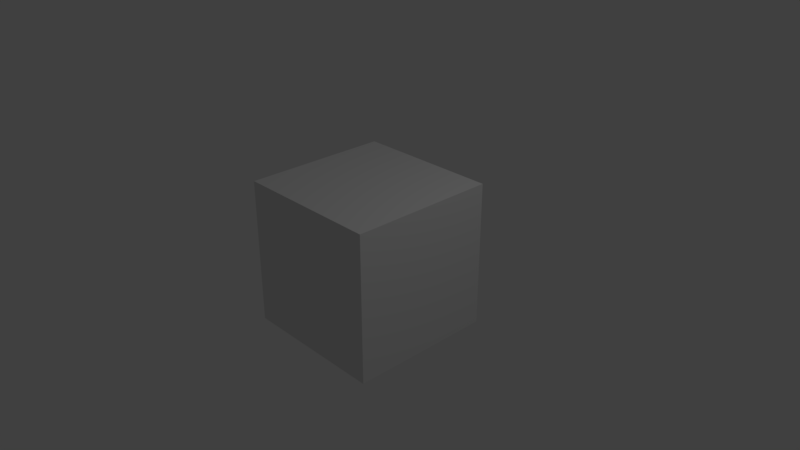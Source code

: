 # Source: mini.blend  (saved by Blender 2.79.0; exported with 4.5.12 LTS)
import bpy
from mathutils import Matrix  # noqa: F401  (used for matrix-valued properties, if any)

bpy.ops.wm.read_factory_settings(use_empty=True)
scene = bpy.context.scene
scene.name = 'Scene'

# ---- collections
col_collection_1 = bpy.data.collections.new('Collection 1'); scene.collection.children.link(col_collection_1)

# ---- materials (node trees are filled in below, after node groups)
mat_material = bpy.data.materials.new('Material')
mat_material.alpha_threshold = 0.0
mat_material.use_transparent_shadow = False
mat_material.roughness = 0.5
mat_material.line_color = (0.0, 0.0, 0.0, 1.0)

# ---- material node trees

# ---- world
world_world = bpy.data.worlds.new('World'); scene.world = world_world
world_world.color = (0.05088, 0.05088, 0.05088)
world_world.use_sun_shadow = False
world_world.sun_shadow_jitter_overblur = 0.0
world_world.cycles.sampling_method = 'MANUAL'

# ---- cameras
cam_camera = bpy.data.cameras.new('Camera')
cam_camera.clip_end = 100.0
cam_camera.lens = 35.0
cam_camera.sensor_width = 32.0
cam_camera.sensor_height = 18.0
cam_camera.ortho_scale = 7.314
cam_camera.dof.focus_distance = 0.0
cam_camera.dof.aperture_fstop = 128.0

# ---- lights
light_lamp = bpy.data.lights.new('Lamp', 'POINT')
light_lamp.transmission_factor = 0.0
light_lamp.cutoff_distance = 30.0
light_lamp.energy = 100.0
light_lamp.shadow_buffer_clip_start = 1.001
light_lamp.shadow_soft_size = 0.1
light_lamp.shadow_maximum_resolution = 0.006
light_lamp.use_absolute_resolution = True

# ---- meshes
me_cube = bpy.data.meshes.new('Cube')
me_cube.from_pydata([(1.0, 1.0, -1.0), (1.0, -1.0, -1.0), (-1.0, -1.0, -1.0), (-1.0, 1.0, -1.0), (1.0, 1.0, 1.0), (1.0, -1.0, 1.0), (-1.0, -1.0, 1.0), (-1.0, 1.0, 1.0)], [], [(0, 1, 2, 3), (4, 7, 6, 5), (0, 4, 5, 1), (1, 5, 6, 2), (2, 6, 7, 3), (4, 0, 3, 7)])
me_cube.materials.append(mat_material)
me_cube.use_remesh_preserve_volume = False
me_cube.use_remesh_preserve_attributes = False
me_cube.use_mirror_vertex_groups = False
me_cube.update()

# ---- objects
ob_cube = bpy.data.objects.new('Cube', me_cube)
ob_lamp = bpy.data.objects.new('Lamp', light_lamp)
ob_camera = bpy.data.objects.new('Camera', cam_camera)

# ---- transforms, parenting, visibility, modifiers, constraints
ob_cube.location = (0.0, 0.0, 0.0)
ob_cube.lock_rotations_4d = False
ob_cube.empty_display_type = 'ARROWS'
ob_cube.lineart.crease_threshold = 0.0
ob_lamp.location = (4.076, 1.005, 5.904)
ob_lamp.rotation_euler = (0.6503, 0.05522, 1.866)
ob_lamp.lock_rotations_4d = False
ob_lamp.empty_display_type = 'ARROWS'
ob_lamp.color = (0.0, 0.0, 0.0, 0.0)
ob_lamp.lineart.crease_threshold = 0.0
ob_camera.location = (7.481, -6.508, 5.344)
ob_camera.rotation_euler = (1.109, 0.0, 0.8149)
ob_camera.lock_rotations_4d = False
ob_camera.empty_display_type = 'ARROWS'
ob_camera.color = (0.0, 0.0, 0.0, 0.0)
ob_camera.display_type = 'WIRE'
ob_camera.lineart.crease_threshold = 0.0

# ---- collection membership
col_collection_1.objects.link(ob_cube)
col_collection_1.objects.link(ob_lamp)
col_collection_1.objects.link(ob_camera)

# ---- scene / render settings (as saved in the file)
scene.camera = ob_camera
scene.frame_start = 1; scene.frame_end = 250; scene.frame_set(1)
scene.render.engine = 'BLENDER_EEVEE_NEXT'
scene.render.resolution_percentage = 50
scene.render.dither_intensity = 0.0
scene.cycles.use_denoising = False
scene.cycles.samples = 128
scene.cycles.sampling_pattern = 'TABULATED_SOBOL'
scene.cycles.use_adaptive_sampling = False
scene.cycles.use_light_tree = False
scene.cycles.blur_glossy = 0.0
scene.cycles.sample_clamp_indirect = 0.0
scene.view_settings.view_transform = 'Standard'
bpy.context.view_layer.update()
